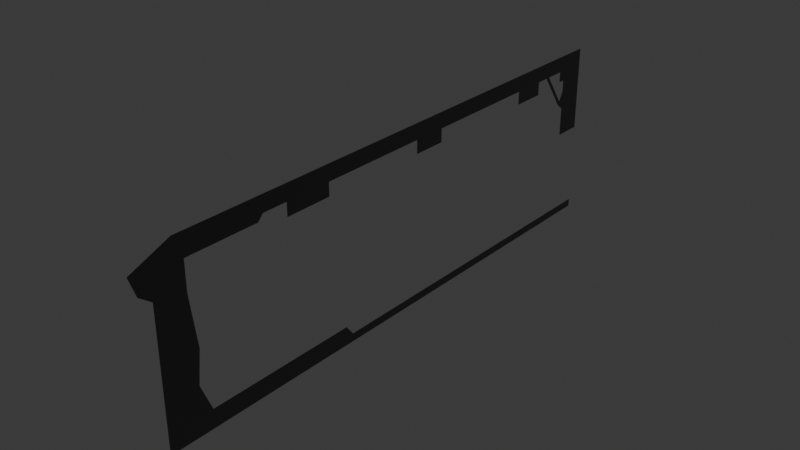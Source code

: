 # Source: vault_door_silhouette.blend  (saved by Blender 4.0.36; exported with 4.5.12 LTS)
import bpy
from mathutils import Matrix  # noqa: F401  (used for matrix-valued properties, if any)

bpy.ops.wm.read_factory_settings(use_empty=True)
scene = bpy.context.scene
scene.name = 'Scene'

# ---- collections
col_collection = bpy.data.collections.new('Collection'); scene.collection.children.link(col_collection)

# ---- materials (node trees are filled in below, after node groups)
mat_silhouette_001 = bpy.data.materials.new('Silhouette.001')
mat_silhouette_001.use_transparent_shadow = False

# ---- material node trees
mat_silhouette_001.use_nodes = True; mat_silhouette_001.node_tree.nodes.clear()
_N = mat_silhouette_001.node_tree.nodes; _L = mat_silhouette_001.node_tree.links
n0 = _N.new('ShaderNodeBsdfPrincipled'); n0.name = 'Principled BSDF'; n0.location = (10, 300)
n0.distribution = 'GGX'
n0.subsurface_method = 'RANDOM_WALK_SKIN'
n0.inputs[0].default_value = (0.0, 0.0, 0.0, 1.0)
n0.inputs[2].default_value = 1.0
n0.inputs[3].default_value = 1.45
n0.inputs[27].default_value = (0.0, 0.0, 0.0, 1.0)
n0.inputs[28].default_value = 1.0
n1 = _N.new('ShaderNodeOutputMaterial'); n1.name = 'Material Output'; n1.location = (300, 300)
_L.new(n0.outputs[0], n1.inputs[0])
n1.is_active_output = True

# ---- world
world_world = bpy.data.worlds.new('World'); scene.world = world_world
world_world.use_nodes = True; world_world.node_tree.nodes.clear()
_N = world_world.node_tree.nodes; _L = world_world.node_tree.links
n0 = _N.new('ShaderNodeOutputWorld'); n0.name = 'World Output'; n0.location = (300, 300)
n1 = _N.new('ShaderNodeBackground'); n1.name = 'Background'; n1.location = (10, 300)
n1.inputs[0].default_value = (0.05088, 0.05088, 0.05088, 1.0)
_L.new(n1.outputs[0], n0.inputs[0])
n0.is_active_output = True
world_world.color = (0.05088, 0.05088, 0.05088)
world_world.use_sun_shadow = False
world_world.sun_shadow_jitter_overblur = 0.0

# ---- meshes
me_plane_016 = bpy.data.meshes.new('Plane.016')
me_plane_016.from_pydata([(-2.0, 0.0, -2.0), (-2.0, 6.0, 0.0), (-2.0, 6.0, -2.0), (-2.0, 5.672, -0.1777), (-2.0, 5.672, -0.9626), (-2.0, 6.0, -1.91), (-2.0, 6.0, -0.9626), (-2.0, 0.1044, -0.5638), (-2.0, 0.0, 0.0), (-2.0, -0.2376, -2.0), (-2.0, -0.4478, -0.1777), (-2.0, 0.9736, 0.0), (-2.0, 0.9736, -0.1777), (-2.0, 0.1742, -1.13), (-2.0, 0.0, -1.131), (-2.0, 0.1044, -0.244), (-2.0, 0.9133, -0.244), (-2.0, 1.255, 0.0), (-2.0, 1.255, -0.1777), (-2.0, 1.786, -0.1777), (-2.0, 1.786, 0.0), (-2.0, 3.036, 0.0), (-2.0, 3.036, -0.1777), (-2.0, 3.423, 0.0), (-2.0, 3.423, -0.1777), (-2.0, 1.255, -0.3249), (-2.0, 1.786, -0.3249), (-2.0, 3.036, -0.3259), (-2.0, 3.423, -0.3259), (-2.0, 4.777, 0.0), (-2.0, 4.777, -0.1777), (-2.0, 5.164, -0.1777), (-2.0, 5.164, 0.0), (-2.0, 4.777, -0.3259), (-2.0, 5.164, -0.3259), (-2.0, 5.315, -0.1777), (-2.0, 5.315, 0.0), (-2.0, 5.672, -0.6321), (-2.0, 6.0, -0.6321), (-2.0, 5.367, 0.0), (-2.0, 5.367, -0.1777), (-2.0, 6.0, -0.4236), (-2.0, 5.672, -0.4236), (-2.0, 5.595, -0.5753), (-2.0, 5.617, -0.531), (-2.0, 6.0, -0.296), (-2.0, 5.672, -0.296), (-2.0, 5.593, 0.0), (-2.0, 5.593, -0.1777), (-2.0, 5.593, -0.296), (-2.0, 0.1343, -1.486), (-2.0, 0.0, -1.486), (-2.0, 2.059, -2.0), (-2.0, 2.059, -1.91), (-2.0, 0.2587, -1.795), (-2.0, 1.969, -1.795), (-2.0, -0.373, -0.3906), (-2.0, -0.2376, -0.4945)], [], [(15, 12, 11, 8), (50, 13, 14, 51), (0, 52, 53, 54), (1, 3, 46, 45), (13, 7, 15, 8, 14), (0, 51, 14, 8, 10, 57, 9), (11, 12, 18, 17), (12, 15, 16), (19, 18, 25, 26), (17, 18, 19, 20), (20, 19, 22, 21), (21, 22, 24, 23), (23, 24, 30, 29), (24, 22, 27, 28), (29, 30, 31, 32), (32, 31, 35, 36), (31, 30, 33, 34), (35, 43, 44, 40), (36, 35, 40, 39), (38, 37, 4, 6), (39, 40, 48, 47), (41, 42, 37, 38), (44, 43, 37, 42), (46, 3, 48, 49), (45, 46, 42, 41), (47, 48, 3, 1), (54, 50, 51, 0), (53, 52, 2, 5), (54, 53, 55), (10, 56, 57)])
_uv = me_plane_016.uv_layers.new(name='UVMap')
_uv.uv.foreach_set('vector', [0.03193, 0.02129, 0.03193, 0.1708, 0.0, 0.1555, 0.0, 0.0, 0.3319, 0.02129, 0.2357, 0.02129, 0.2313, 0.0, 0.3315, 0.0, 1.0, 0.0, 1.0, 0.343, 0.9548, 0.314, 0.9548, 0.0, 0.0, 1.0, 0.03193, 0.9787, 0.06956, 0.9787, 0.07707, 1.0, 0.2357, 0.02129, 0.0, 0.0, 0.03193, 0.02129, 0.1175, 0.0, 0.2313, 0.0, 0.4063, 0.0, 0.3315, 0.0, 0.2313, 0.0, 0.1175, 0.0, 0.1175, 0.0, 0.1677, 0.0, 0.4063, 0.0, 0.0, 0.1555, 0.03193, 0.1708, 0.03193, 0.2238, 0.0, 0.2045, 0.03193, 0.1708, 0.03193, 0.02129, 0.03193, 0.1708, 0.03193, 0.2933, 0.03193, 0.2238, 0.03193, 0.2238, 0.03193, 0.2933, 0.0, 0.2045, 0.03193, 0.2238, 0.03193, 0.2933, 0.0, 0.2701, 0.0, 0.2701, 0.03193, 0.2933, 0.03193, 0.5317, 0.0, 0.5061, 0.0, 0.5061, 0.03193, 0.5317, 0.03193, 0.5886, 0.0, 0.5664, 0.0, 0.5664, 0.03193, 0.5886, 0.03193, 0.8278, 0.0, 0.7886, 0.03193, 0.5886, 0.03193, 0.5317, 0.03193, 0.5317, 0.03193, 0.5886, 0.0, 0.7886, 0.03193, 0.8278, 0.03193, 0.8731, 0.0, 0.8401, 0.0, 0.8401, 0.03193, 0.8731, 0.03193, 0.9214, 0.0, 0.8921, 0.03193, 0.8731, 0.03193, 0.8278, 0.03193, 0.8278, 0.03193, 0.8731, 0.03193, 0.9214, 0.1118, 0.9659, 0.09945, 0.9721, 0.03193, 0.9391, 0.0, 0.8921, 0.03193, 0.9214, 0.03193, 0.9391, 0.0, 0.9037, 0.1473, 1.0, 0.1348, 0.9787, 0.4036, 0.9787, 0.4063, 1.0, 0.0, 0.9037, 0.03193, 0.9391, 0.03193, 0.9654, 0.0, 0.9288, 0.1172, 1.0, 0.1129, 0.9787, 0.1348, 0.9787, 0.1473, 1.0, 0.09945, 0.9721, 0.1118, 0.9659, 0.1348, 0.9787, 0.1129, 0.9787, 0.06956, 0.9787, 0.03193, 0.9787, 0.03193, 0.9654, 0.0, 0.0, 0.07707, 1.0, 0.06956, 0.9787, 0.1129, 0.9787, 0.1172, 1.0, 0.0, 0.9288, 0.03193, 0.9654, 0.03193, 0.9787, 0.0, 1.0, 0.4036, 0.02129, 0.3319, 0.02129, 0.3315, 0.0, 0.4063, 0.0, 0.9548, 0.314, 1.0, 0.343, 1.0, 1.0, 0.9548, 1.0, 0.9548, 0.0, 0.9548, 0.314, 0.9548, 0.314, 0.0, 0.0, 0.0, 0.0, 0.1677, 0.0])
me_plane_016.materials.append(mat_silhouette_001)
me_plane_016.update()

# ---- objects
ob_silhouette_r1_001 = bpy.data.objects.new('Silhouette r1.001', me_plane_016)

# ---- transforms, parenting, visibility, modifiers, constraints
ob_silhouette_r1_001.location = (0.0, 0.0, 0.0)

# ---- collection membership
col_collection.objects.link(ob_silhouette_r1_001)

# ---- scene / render settings (as saved in the file)
scene.frame_start = 1; scene.frame_end = 250; scene.frame_set(1)
scene.render.engine = 'BLENDER_EEVEE_NEXT'
scene.cycles.sampling_pattern = 'TABULATED_SOBOL'
bpy.context.view_layer.update()

# ---- added for rendering (the .blend has no active camera and no usable light): camera, sun
cam_auto = bpy.data.cameras.new('AutoCamera')
cam_auto.lens = 50.0
cam_auto.sensor_width = 36.0
cam_auto.clip_end = 1000.0
ob_auto_camera = bpy.data.objects.new('AutoCamera', cam_auto)
scene.collection.objects.link(ob_auto_camera)
ob_auto_camera.location = (4.24622, -4.71915, 3.99684)
ob_auto_camera.rotation_euler = (1.09748, -7.21219e-08, 0.694738)
scene.camera = ob_auto_camera
light_auto_sun = bpy.data.lights.new('AutoSun', 'SUN')
light_auto_sun.energy = 3.0
light_auto_sun.angle = 0.0523599
ob_auto_sun = bpy.data.objects.new('AutoSun', light_auto_sun)
scene.collection.objects.link(ob_auto_sun)
ob_auto_sun.rotation_euler = (0.872665, 0.174533, 0.523599)
bpy.context.view_layer.update()
